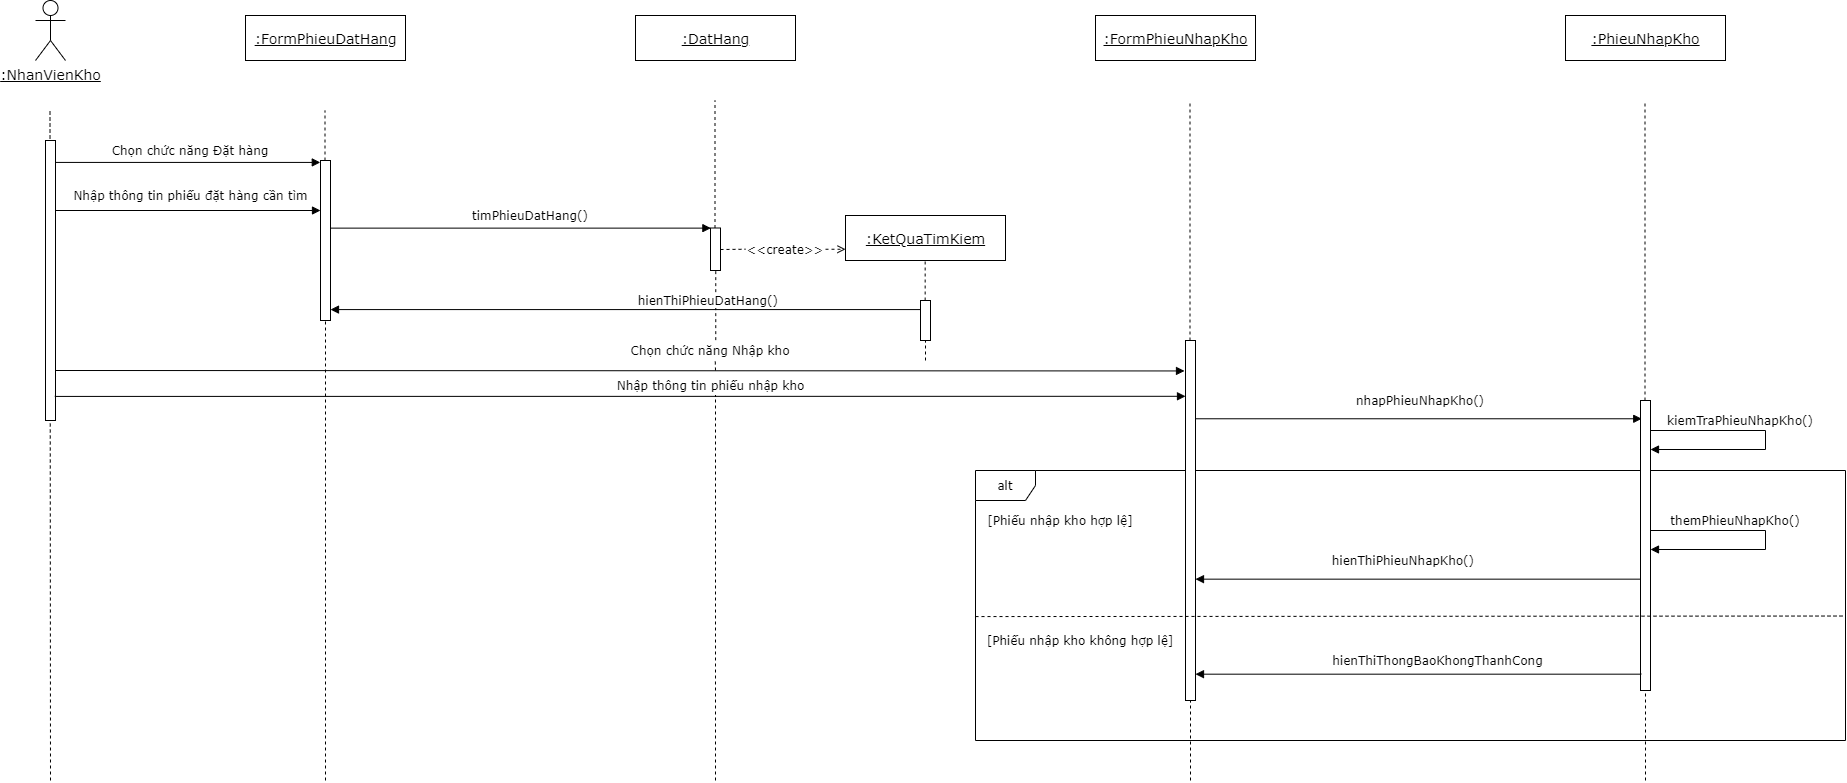

The diagram above was exported from draw.io. Its source (the exported page's mxGraphModel, read from the mxfile embedded in the PNG):
<mxGraphModel dx="2050" dy="848" grid="1" gridSize="10" guides="1" tooltips="1" connect="1" arrows="1" fold="1" page="1" pageScale="1" pageWidth="850" pageHeight="1100" math="0" shadow="0">
  <root>
    <mxCell id="bWsmDU9VOdt5FiOYWVfR-0" />
    <mxCell id="bWsmDU9VOdt5FiOYWVfR-1" parent="bWsmDU9VOdt5FiOYWVfR-0" />
    <mxCell id="HWUMky4RdAUhvZr0zVkr-0" value="&lt;u style=&quot;font-size: 14px;&quot;&gt;:NhanVienKho&lt;/u&gt;" style="shape=umlActor;verticalLabelPosition=bottom;verticalAlign=top;html=1;fontFamily=Verdana;fontSize=14;" parent="bWsmDU9VOdt5FiOYWVfR-1" vertex="1">
      <mxGeometry x="-230" y="100" width="30" height="60" as="geometry" />
    </mxCell>
    <mxCell id="HWUMky4RdAUhvZr0zVkr-11" value="&lt;u style=&quot;font-size: 14px&quot;&gt;:FormPhieuDat&lt;/u&gt;&lt;u style=&quot;font-size: 14px&quot;&gt;Hang&lt;/u&gt;" style="html=1;fontFamily=Verdana;fontSize=14;" parent="bWsmDU9VOdt5FiOYWVfR-1" vertex="1">
      <mxGeometry x="-20" y="115" width="160" height="45" as="geometry" />
    </mxCell>
    <mxCell id="HWUMky4RdAUhvZr0zVkr-12" value="&lt;u style=&quot;font-size: 14px&quot;&gt;:DatHang&lt;/u&gt;" style="html=1;fontFamily=Verdana;fontSize=14;" parent="bWsmDU9VOdt5FiOYWVfR-1" vertex="1">
      <mxGeometry x="370" y="115" width="160" height="45" as="geometry" />
    </mxCell>
    <mxCell id="3c_lLd7BeyAMmO82q1NO-0" value="" style="endArrow=none;dashed=1;html=1;" parent="bWsmDU9VOdt5FiOYWVfR-1" edge="1">
      <mxGeometry width="50" height="50" relative="1" as="geometry">
        <mxPoint x="-215" y="880" as="sourcePoint" />
        <mxPoint x="-215.5" y="210" as="targetPoint" />
      </mxGeometry>
    </mxCell>
    <mxCell id="3c_lLd7BeyAMmO82q1NO-1" value="" style="html=1;points=[];perimeter=orthogonalPerimeter;" parent="bWsmDU9VOdt5FiOYWVfR-1" vertex="1">
      <mxGeometry x="-220" y="240" width="10" height="280" as="geometry" />
    </mxCell>
    <mxCell id="3c_lLd7BeyAMmO82q1NO-2" value="" style="endArrow=none;dashed=1;html=1;" parent="bWsmDU9VOdt5FiOYWVfR-1" source="3c_lLd7BeyAMmO82q1NO-3" edge="1">
      <mxGeometry width="50" height="50" relative="1" as="geometry">
        <mxPoint x="59.5" y="765.3299999999999" as="sourcePoint" />
        <mxPoint x="59.5" y="209.9966870117188" as="targetPoint" />
      </mxGeometry>
    </mxCell>
    <mxCell id="3c_lLd7BeyAMmO82q1NO-3" value="" style="html=1;points=[];perimeter=orthogonalPerimeter;" parent="bWsmDU9VOdt5FiOYWVfR-1" vertex="1">
      <mxGeometry x="55" y="260" width="10" height="160" as="geometry" />
    </mxCell>
    <mxCell id="3c_lLd7BeyAMmO82q1NO-4" value="" style="endArrow=none;dashed=1;html=1;" parent="bWsmDU9VOdt5FiOYWVfR-1" target="3c_lLd7BeyAMmO82q1NO-3" edge="1">
      <mxGeometry width="50" height="50" relative="1" as="geometry">
        <mxPoint x="60" y="880" as="sourcePoint" />
        <mxPoint x="59.5" y="209.9966870117188" as="targetPoint" />
      </mxGeometry>
    </mxCell>
    <mxCell id="3c_lLd7BeyAMmO82q1NO-6" value="Chọn chức năng Đặt hàng" style="text;html=1;strokeColor=none;fillColor=none;align=center;verticalAlign=middle;whiteSpace=wrap;rounded=0;fontFamily=Verdana;" parent="bWsmDU9VOdt5FiOYWVfR-1" vertex="1">
      <mxGeometry x="-170" y="240" width="190" height="20" as="geometry" />
    </mxCell>
    <mxCell id="3c_lLd7BeyAMmO82q1NO-7" value="" style="endArrow=none;dashed=1;html=1;" parent="bWsmDU9VOdt5FiOYWVfR-1" source="3c_lLd7BeyAMmO82q1NO-8" edge="1">
      <mxGeometry width="50" height="50" relative="1" as="geometry">
        <mxPoint x="449.5" y="755.3299999999999" as="sourcePoint" />
        <mxPoint x="449.5" y="199.99668701171868" as="targetPoint" />
      </mxGeometry>
    </mxCell>
    <mxCell id="3c_lLd7BeyAMmO82q1NO-8" value="" style="html=1;points=[];perimeter=orthogonalPerimeter;" parent="bWsmDU9VOdt5FiOYWVfR-1" vertex="1">
      <mxGeometry x="445" y="327.5" width="10" height="42.5" as="geometry" />
    </mxCell>
    <mxCell id="3c_lLd7BeyAMmO82q1NO-9" value="" style="endArrow=none;dashed=1;html=1;exitX=0.531;exitY=-0.018;exitDx=0;exitDy=0;exitPerimeter=0;" parent="bWsmDU9VOdt5FiOYWVfR-1" source="sykW8ecn4nWFOKb7fFef-14" target="3c_lLd7BeyAMmO82q1NO-8" edge="1">
      <mxGeometry width="50" height="50" relative="1" as="geometry">
        <mxPoint x="450" y="870" as="sourcePoint" />
        <mxPoint x="449.5" y="199.9966870117188" as="targetPoint" />
        <Array as="points" />
      </mxGeometry>
    </mxCell>
    <mxCell id="sykW8ecn4nWFOKb7fFef-1" value="timPhieuDatHang()" style="text;html=1;strokeColor=none;fillColor=none;align=center;verticalAlign=middle;whiteSpace=wrap;rounded=0;fontFamily=Verdana;" parent="bWsmDU9VOdt5FiOYWVfR-1" vertex="1">
      <mxGeometry x="150" y="305" width="230" height="20" as="geometry" />
    </mxCell>
    <mxCell id="sykW8ecn4nWFOKb7fFef-3" value="Nhập thông tin phiếu đặt hàng cần tìm" style="text;html=1;strokeColor=none;fillColor=none;align=center;verticalAlign=middle;whiteSpace=wrap;rounded=0;fontFamily=Verdana;" parent="bWsmDU9VOdt5FiOYWVfR-1" vertex="1">
      <mxGeometry x="-202.5" y="285" width="255" height="20" as="geometry" />
    </mxCell>
    <mxCell id="sykW8ecn4nWFOKb7fFef-5" value="hienThiPhieuDatHang()&amp;nbsp;" style="text;html=1;strokeColor=none;fillColor=none;align=center;verticalAlign=middle;whiteSpace=wrap;rounded=0;fontFamily=Verdana;labelBackgroundColor=#ffffff;" parent="bWsmDU9VOdt5FiOYWVfR-1" vertex="1">
      <mxGeometry x="330" y="390" width="230" height="20" as="geometry" />
    </mxCell>
    <mxCell id="sykW8ecn4nWFOKb7fFef-16" value="Nhập thông tin phiếu nhập kho" style="text;html=1;strokeColor=none;fillColor=none;align=center;verticalAlign=middle;whiteSpace=wrap;rounded=0;fontFamily=Verdana;labelBackgroundColor=#ffffff;" parent="bWsmDU9VOdt5FiOYWVfR-1" vertex="1">
      <mxGeometry x="317.5" y="470" width="255" height="30" as="geometry" />
    </mxCell>
    <mxCell id="sykW8ecn4nWFOKb7fFef-17" value="nhapPhieuNhapKho()" style="text;html=1;strokeColor=none;fillColor=none;align=center;verticalAlign=middle;whiteSpace=wrap;rounded=0;fontFamily=Verdana;" parent="bWsmDU9VOdt5FiOYWVfR-1" vertex="1">
      <mxGeometry x="1040" y="490" width="230" height="20" as="geometry" />
    </mxCell>
    <mxCell id="sykW8ecn4nWFOKb7fFef-30" value="&lt;u style=&quot;font-size: 14px&quot;&gt;:FormPhieuNhapKho&lt;/u&gt;" style="html=1;fontFamily=Verdana;fontSize=14;" parent="bWsmDU9VOdt5FiOYWVfR-1" vertex="1">
      <mxGeometry x="830" y="115" width="160" height="45" as="geometry" />
    </mxCell>
    <mxCell id="sykW8ecn4nWFOKb7fFef-31" value="&lt;u style=&quot;font-size: 14px&quot;&gt;:PhieuNhapKho&lt;/u&gt;" style="html=1;fontFamily=Verdana;fontSize=14;" parent="bWsmDU9VOdt5FiOYWVfR-1" vertex="1">
      <mxGeometry x="1300" y="115" width="160" height="45" as="geometry" />
    </mxCell>
    <mxCell id="sykW8ecn4nWFOKb7fFef-32" value="kiemTraPhieuNhapKho()" style="text;html=1;strokeColor=none;fillColor=none;align=center;verticalAlign=middle;whiteSpace=wrap;rounded=0;fontFamily=Verdana;" parent="bWsmDU9VOdt5FiOYWVfR-1" vertex="1">
      <mxGeometry x="1400" y="510" width="150" height="20" as="geometry" />
    </mxCell>
    <mxCell id="sykW8ecn4nWFOKb7fFef-34" value="&lt;u style=&quot;font-size: 14px&quot;&gt;:KetQuaTimKiem&lt;/u&gt;" style="html=1;fontFamily=Verdana;fontSize=14;" parent="bWsmDU9VOdt5FiOYWVfR-1" vertex="1">
      <mxGeometry x="580" y="315" width="160" height="45" as="geometry" />
    </mxCell>
    <mxCell id="sykW8ecn4nWFOKb7fFef-35" value="alt" style="shape=umlFrame;whiteSpace=wrap;html=1;fontFamily=Verdana;" parent="bWsmDU9VOdt5FiOYWVfR-1" vertex="1">
      <mxGeometry x="710" y="570" width="870" height="270" as="geometry" />
    </mxCell>
    <mxCell id="sykW8ecn4nWFOKb7fFef-36" value="[Phiếu nhập kho hợp lệ]" style="text;html=1;strokeColor=none;fillColor=none;align=center;verticalAlign=middle;whiteSpace=wrap;rounded=0;fontFamily=Verdana;" parent="bWsmDU9VOdt5FiOYWVfR-1" vertex="1">
      <mxGeometry x="720" y="610" width="150" height="20" as="geometry" />
    </mxCell>
    <mxCell id="sykW8ecn4nWFOKb7fFef-38" value="themPhieuNhapKho()" style="text;html=1;strokeColor=none;fillColor=none;align=center;verticalAlign=middle;whiteSpace=wrap;rounded=0;fontFamily=Verdana;" parent="bWsmDU9VOdt5FiOYWVfR-1" vertex="1">
      <mxGeometry x="1400" y="610" width="140" height="20" as="geometry" />
    </mxCell>
    <mxCell id="sykW8ecn4nWFOKb7fFef-39" value="hienThiPhieuNhapKho()&amp;nbsp;" style="text;html=1;strokeColor=none;fillColor=none;align=center;verticalAlign=middle;whiteSpace=wrap;rounded=0;fontFamily=Verdana;" parent="bWsmDU9VOdt5FiOYWVfR-1" vertex="1">
      <mxGeometry x="1025" y="650" width="230" height="20" as="geometry" />
    </mxCell>
    <mxCell id="sykW8ecn4nWFOKb7fFef-40" value="[Phiếu nhập kho không hợp lệ]" style="text;html=1;strokeColor=none;fillColor=none;align=center;verticalAlign=middle;whiteSpace=wrap;rounded=0;fontFamily=Verdana;" parent="bWsmDU9VOdt5FiOYWVfR-1" vertex="1">
      <mxGeometry x="720" y="730" width="190" height="20" as="geometry" />
    </mxCell>
    <mxCell id="sykW8ecn4nWFOKb7fFef-41" value="hienThiThongBaoKhongThanhCong" style="text;html=1;strokeColor=none;fillColor=none;align=center;verticalAlign=middle;whiteSpace=wrap;rounded=0;fontFamily=Verdana;" parent="bWsmDU9VOdt5FiOYWVfR-1" vertex="1">
      <mxGeometry x="1040" y="750" width="265" height="20" as="geometry" />
    </mxCell>
    <mxCell id="sykW8ecn4nWFOKb7fFef-42" value="" style="endArrow=none;dashed=1;html=1;" parent="bWsmDU9VOdt5FiOYWVfR-1" source="sykW8ecn4nWFOKb7fFef-43" edge="1">
      <mxGeometry width="50" height="50" relative="1" as="geometry">
        <mxPoint x="924.5" y="755.3299999999999" as="sourcePoint" />
        <mxPoint x="924.5" y="199.99668701171868" as="targetPoint" />
      </mxGeometry>
    </mxCell>
    <mxCell id="sykW8ecn4nWFOKb7fFef-43" value="" style="html=1;points=[];perimeter=orthogonalPerimeter;" parent="bWsmDU9VOdt5FiOYWVfR-1" vertex="1">
      <mxGeometry x="920" y="440" width="10" height="360" as="geometry" />
    </mxCell>
    <mxCell id="sykW8ecn4nWFOKb7fFef-44" value="" style="endArrow=none;dashed=1;html=1;" parent="bWsmDU9VOdt5FiOYWVfR-1" target="sykW8ecn4nWFOKb7fFef-43" edge="1">
      <mxGeometry width="50" height="50" relative="1" as="geometry">
        <mxPoint x="925" y="880" as="sourcePoint" />
        <mxPoint x="924.96" y="860" as="targetPoint" />
      </mxGeometry>
    </mxCell>
    <mxCell id="sykW8ecn4nWFOKb7fFef-45" value="" style="endArrow=none;dashed=1;html=1;" parent="bWsmDU9VOdt5FiOYWVfR-1" source="sykW8ecn4nWFOKb7fFef-46" edge="1">
      <mxGeometry width="50" height="50" relative="1" as="geometry">
        <mxPoint x="1379.5" y="755.3299999999999" as="sourcePoint" />
        <mxPoint x="1379.5" y="199.99668701171868" as="targetPoint" />
      </mxGeometry>
    </mxCell>
    <mxCell id="sykW8ecn4nWFOKb7fFef-46" value="" style="html=1;points=[];perimeter=orthogonalPerimeter;" parent="bWsmDU9VOdt5FiOYWVfR-1" vertex="1">
      <mxGeometry x="1375" y="500" width="10" height="290" as="geometry" />
    </mxCell>
    <mxCell id="sykW8ecn4nWFOKb7fFef-48" value="" style="endArrow=block;html=1;fontFamily=Verdana;endFill=1;entryX=-0.02;entryY=0.012;entryDx=0;entryDy=0;entryPerimeter=0;" parent="bWsmDU9VOdt5FiOYWVfR-1" source="3c_lLd7BeyAMmO82q1NO-1" target="3c_lLd7BeyAMmO82q1NO-3" edge="1">
      <mxGeometry width="50" height="50" relative="1" as="geometry">
        <mxPoint x="-160" y="460" as="sourcePoint" />
        <mxPoint x="-110" y="410" as="targetPoint" />
      </mxGeometry>
    </mxCell>
    <mxCell id="sykW8ecn4nWFOKb7fFef-49" value="" style="endArrow=block;html=1;fontFamily=Verdana;endFill=1;exitX=1.027;exitY=0.171;exitDx=0;exitDy=0;exitPerimeter=0;" parent="bWsmDU9VOdt5FiOYWVfR-1" edge="1">
      <mxGeometry width="50" height="50" relative="1" as="geometry">
        <mxPoint x="-209.53" y="310" as="sourcePoint" />
        <mxPoint x="55" y="310" as="targetPoint" />
      </mxGeometry>
    </mxCell>
    <mxCell id="sykW8ecn4nWFOKb7fFef-50" value="" style="endArrow=block;html=1;fontFamily=Verdana;entryX=0.037;entryY=0.003;entryDx=0;entryDy=0;entryPerimeter=0;endFill=1;" parent="bWsmDU9VOdt5FiOYWVfR-1" source="3c_lLd7BeyAMmO82q1NO-3" target="3c_lLd7BeyAMmO82q1NO-8" edge="1">
      <mxGeometry width="50" height="50" relative="1" as="geometry">
        <mxPoint x="180" y="260" as="sourcePoint" />
        <mxPoint x="390" y="310" as="targetPoint" />
      </mxGeometry>
    </mxCell>
    <mxCell id="sykW8ecn4nWFOKb7fFef-52" value="" style="endArrow=open;html=1;dashed=1;fontFamily=Verdana;exitX=1;exitY=0.5;exitDx=0;exitDy=0;entryX=0;entryY=0.75;entryDx=0;entryDy=0;endFill=0;" parent="bWsmDU9VOdt5FiOYWVfR-1" source="wLmpObCB9DYje-U5KdcI-0" target="sykW8ecn4nWFOKb7fFef-34" edge="1">
      <mxGeometry width="50" height="50" relative="1" as="geometry">
        <mxPoint x="520" y="370" as="sourcePoint" />
        <mxPoint x="570" y="320" as="targetPoint" />
      </mxGeometry>
    </mxCell>
    <mxCell id="sykW8ecn4nWFOKb7fFef-53" value="" style="endArrow=none;dashed=1;html=1;fontFamily=Verdana;" parent="bWsmDU9VOdt5FiOYWVfR-1" source="sykW8ecn4nWFOKb7fFef-54" edge="1">
      <mxGeometry width="50" height="50" relative="1" as="geometry">
        <mxPoint x="660" y="480" as="sourcePoint" />
        <mxPoint x="659.66" y="360" as="targetPoint" />
      </mxGeometry>
    </mxCell>
    <mxCell id="sykW8ecn4nWFOKb7fFef-54" value="" style="html=1;points=[];perimeter=orthogonalPerimeter;" parent="bWsmDU9VOdt5FiOYWVfR-1" vertex="1">
      <mxGeometry x="655" y="400" width="10" height="40" as="geometry" />
    </mxCell>
    <mxCell id="sykW8ecn4nWFOKb7fFef-55" value="" style="endArrow=none;dashed=1;html=1;fontFamily=Verdana;" parent="bWsmDU9VOdt5FiOYWVfR-1" target="sykW8ecn4nWFOKb7fFef-54" edge="1">
      <mxGeometry width="50" height="50" relative="1" as="geometry">
        <mxPoint x="660" y="460" as="sourcePoint" />
        <mxPoint x="659.6599999999999" y="360" as="targetPoint" />
      </mxGeometry>
    </mxCell>
    <mxCell id="sykW8ecn4nWFOKb7fFef-56" value="" style="endArrow=none;html=1;fontFamily=Verdana;entryX=-0.019;entryY=0.227;entryDx=0;entryDy=0;entryPerimeter=0;endFill=0;startArrow=block;startFill=1;" parent="bWsmDU9VOdt5FiOYWVfR-1" source="3c_lLd7BeyAMmO82q1NO-3" target="sykW8ecn4nWFOKb7fFef-54" edge="1">
      <mxGeometry width="50" height="50" relative="1" as="geometry">
        <mxPoint x="259.54" y="419.14" as="sourcePoint" />
        <mxPoint x="640.4699999999998" y="420.85749999999996" as="targetPoint" />
      </mxGeometry>
    </mxCell>
    <mxCell id="sykW8ecn4nWFOKb7fFef-58" value="" style="endArrow=block;html=1;fontFamily=Verdana;endFill=1;entryX=0;entryY=0.155;entryDx=0;entryDy=0;entryPerimeter=0;exitX=0.929;exitY=0.914;exitDx=0;exitDy=0;exitPerimeter=0;" parent="bWsmDU9VOdt5FiOYWVfR-1" source="3c_lLd7BeyAMmO82q1NO-1" target="sykW8ecn4nWFOKb7fFef-43" edge="1">
      <mxGeometry width="50" height="50" relative="1" as="geometry">
        <mxPoint x="-209" y="500" as="sourcePoint" />
        <mxPoint x="55.0000000000001" y="491.0400000000001" as="targetPoint" />
      </mxGeometry>
    </mxCell>
    <mxCell id="sykW8ecn4nWFOKb7fFef-59" value="" style="endArrow=block;html=1;fontFamily=Verdana;endFill=1;entryX=0.124;entryY=0.063;entryDx=0;entryDy=0;entryPerimeter=0;" parent="bWsmDU9VOdt5FiOYWVfR-1" source="sykW8ecn4nWFOKb7fFef-43" target="sykW8ecn4nWFOKb7fFef-46" edge="1">
      <mxGeometry width="50" height="50" relative="1" as="geometry">
        <mxPoint x="1100" y="600" as="sourcePoint" />
        <mxPoint x="1150" y="550" as="targetPoint" />
      </mxGeometry>
    </mxCell>
    <mxCell id="sykW8ecn4nWFOKb7fFef-60" value="" style="endArrow=block;html=1;fontFamily=Verdana;rounded=0;endFill=1;" parent="bWsmDU9VOdt5FiOYWVfR-1" source="sykW8ecn4nWFOKb7fFef-46" target="sykW8ecn4nWFOKb7fFef-46" edge="1">
      <mxGeometry width="50" height="50" relative="1" as="geometry">
        <mxPoint x="1440" y="570" as="sourcePoint" />
        <mxPoint x="1500" y="550" as="targetPoint" />
        <Array as="points">
          <mxPoint x="1500" y="530" />
          <mxPoint x="1500" y="549" />
        </Array>
      </mxGeometry>
    </mxCell>
    <mxCell id="9vbNoiRgHDkNEZMt0LIG-1" value="" style="endArrow=block;html=1;fontFamily=Verdana;rounded=0;endFill=1;" parent="bWsmDU9VOdt5FiOYWVfR-1" edge="1">
      <mxGeometry width="50" height="50" relative="1" as="geometry">
        <mxPoint x="1385" y="630" as="sourcePoint" />
        <mxPoint x="1385" y="649" as="targetPoint" />
        <Array as="points">
          <mxPoint x="1500" y="630" />
          <mxPoint x="1500" y="649" />
        </Array>
      </mxGeometry>
    </mxCell>
    <mxCell id="9vbNoiRgHDkNEZMt0LIG-4" value="" style="endArrow=block;html=1;fontFamily=Verdana;exitX=-0.016;exitY=0.838;exitDx=0;exitDy=0;exitPerimeter=0;endFill=1;" parent="bWsmDU9VOdt5FiOYWVfR-1" target="sykW8ecn4nWFOKb7fFef-43" edge="1">
      <mxGeometry width="50" height="50" relative="1" as="geometry">
        <mxPoint x="1374.8400000000001" y="678.66" as="sourcePoint" />
        <mxPoint x="1190" y="680" as="targetPoint" />
      </mxGeometry>
    </mxCell>
    <mxCell id="9vbNoiRgHDkNEZMt0LIG-5" value="" style="endArrow=none;dashed=1;html=1;fontFamily=Verdana;exitX=0;exitY=0.541;exitDx=0;exitDy=0;exitPerimeter=0;entryX=0.999;entryY=0.539;entryDx=0;entryDy=0;entryPerimeter=0;" parent="bWsmDU9VOdt5FiOYWVfR-1" source="sykW8ecn4nWFOKb7fFef-35" target="sykW8ecn4nWFOKb7fFef-35" edge="1">
      <mxGeometry width="50" height="50" relative="1" as="geometry">
        <mxPoint x="1070" y="910" as="sourcePoint" />
        <mxPoint x="1120" y="860" as="targetPoint" />
      </mxGeometry>
    </mxCell>
    <mxCell id="9vbNoiRgHDkNEZMt0LIG-7" value="" style="endArrow=none;dashed=1;html=1;" parent="bWsmDU9VOdt5FiOYWVfR-1" edge="1">
      <mxGeometry width="50" height="50" relative="1" as="geometry">
        <mxPoint x="1380" y="880" as="sourcePoint" />
        <mxPoint x="1380" y="790" as="targetPoint" />
      </mxGeometry>
    </mxCell>
    <mxCell id="9vbNoiRgHDkNEZMt0LIG-8" value="" style="endArrow=block;html=1;fontFamily=Verdana;exitX=0.078;exitY=0.456;exitDx=0;exitDy=0;exitPerimeter=0;endFill=1;" parent="bWsmDU9VOdt5FiOYWVfR-1" target="sykW8ecn4nWFOKb7fFef-43" edge="1">
      <mxGeometry width="50" height="50" relative="1" as="geometry">
        <mxPoint x="1375.7800000000002" y="773.68" as="sourcePoint" />
        <mxPoint x="932.47" y="775.5924999999999" as="targetPoint" />
      </mxGeometry>
    </mxCell>
    <mxCell id="6K7HWbRdTcTCvk2_tgXL-0" value="" style="endArrow=block;html=1;fontFamily=Verdana;endFill=1;entryX=0;entryY=0.155;entryDx=0;entryDy=0;entryPerimeter=0;" parent="bWsmDU9VOdt5FiOYWVfR-1" edge="1">
      <mxGeometry width="50" height="50" relative="1" as="geometry">
        <mxPoint x="-210" y="470" as="sourcePoint" />
        <mxPoint x="919" y="470.45000000000005" as="targetPoint" />
      </mxGeometry>
    </mxCell>
    <mxCell id="sykW8ecn4nWFOKb7fFef-14" value="Chọn chức năng Nhập kho" style="text;html=1;strokeColor=none;fillColor=none;align=center;verticalAlign=middle;whiteSpace=wrap;rounded=0;fontFamily=Verdana;" parent="bWsmDU9VOdt5FiOYWVfR-1" vertex="1">
      <mxGeometry x="360" y="440" width="170" height="20" as="geometry" />
    </mxCell>
    <mxCell id="6K7HWbRdTcTCvk2_tgXL-3" value="" style="endArrow=none;dashed=1;html=1;fontFamily=Verdana;entryX=0.528;entryY=1.038;entryDx=0;entryDy=0;entryPerimeter=0;" parent="bWsmDU9VOdt5FiOYWVfR-1" target="sykW8ecn4nWFOKb7fFef-14" edge="1">
      <mxGeometry width="50" height="50" relative="1" as="geometry">
        <mxPoint x="450" y="470" as="sourcePoint" />
        <mxPoint x="450" y="530" as="targetPoint" />
      </mxGeometry>
    </mxCell>
    <mxCell id="6K7HWbRdTcTCvk2_tgXL-4" value="" style="endArrow=none;dashed=1;html=1;fontFamily=Verdana;" parent="bWsmDU9VOdt5FiOYWVfR-1" edge="1">
      <mxGeometry width="50" height="50" relative="1" as="geometry">
        <mxPoint x="450" y="880" as="sourcePoint" />
        <mxPoint x="450" y="495" as="targetPoint" />
      </mxGeometry>
    </mxCell>
    <mxCell id="wLmpObCB9DYje-U5KdcI-0" value="&amp;lt;&amp;lt;create&amp;gt;&amp;gt;" style="text;html=1;strokeColor=none;fillColor=none;align=center;verticalAlign=middle;whiteSpace=wrap;rounded=0;labelBackgroundColor=#ffffff;fontFamily=Verdana;" parent="bWsmDU9VOdt5FiOYWVfR-1" vertex="1">
      <mxGeometry x="480" y="338.75" width="80" height="20" as="geometry" />
    </mxCell>
    <mxCell id="wLmpObCB9DYje-U5KdcI-1" value="" style="endArrow=none;html=1;dashed=1;fontFamily=Verdana;entryX=0;entryY=0.5;entryDx=0;entryDy=0;endFill=0;" parent="bWsmDU9VOdt5FiOYWVfR-1" target="wLmpObCB9DYje-U5KdcI-0" edge="1">
      <mxGeometry width="50" height="50" relative="1" as="geometry">
        <mxPoint x="455" y="349" as="sourcePoint" />
        <mxPoint x="580" y="348.75" as="targetPoint" />
      </mxGeometry>
    </mxCell>
  </root>
</mxGraphModel>